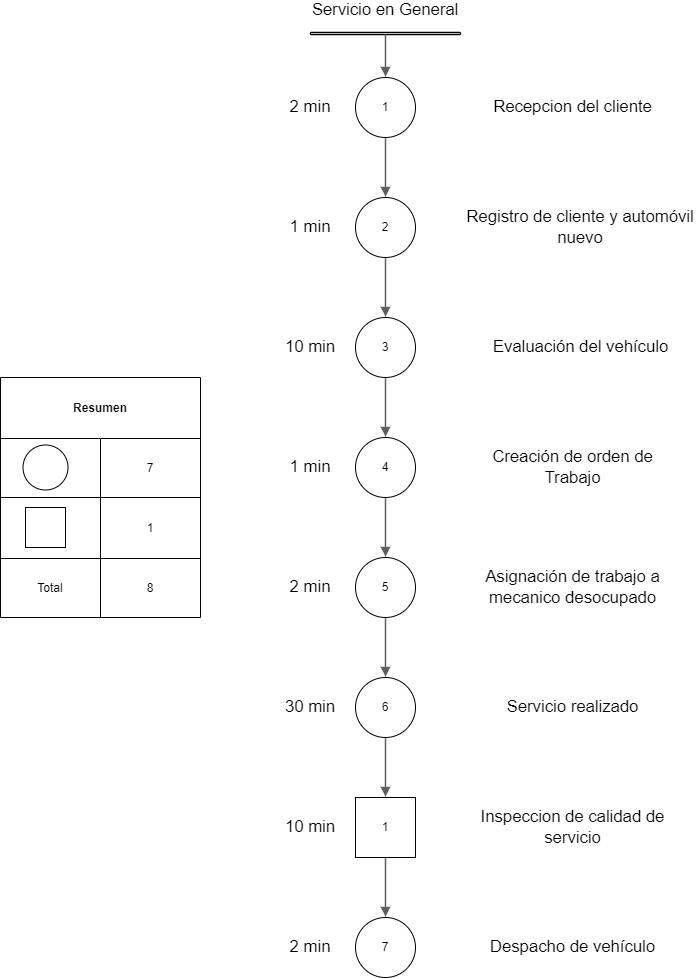

The diagram above was exported from draw.io. Its source (the exported page's mxGraphModel, read from the mxfile embedded in the PNG):
<mxGraphModel dx="1959" dy="1532" grid="1" gridSize="10" guides="1" tooltips="1" connect="1" arrows="1" fold="1" page="1" pageScale="1" pageWidth="827" pageHeight="1169" math="0" shadow="0">
  <root>
    <mxCell id="0" />
    <mxCell id="1" parent="0" />
    <mxCell id="R-GGIVCVaygq3agTnJi2-2" value="" style="html=1;overflow=block;blockSpacing=1;whiteSpace=wrap;fontSize=13;spacing=0;strokeOpacity=100;fillOpacity=100;rounded=1;absoluteArcSize=1;arcSize=9;fillColor=#ffffff;strokeWidth=1.5;lucidId=NcYtQFbzmO4S;" vertex="1" parent="1">
      <mxGeometry x="1200" y="675" width="150" height="2" as="geometry" />
    </mxCell>
    <mxCell id="R-GGIVCVaygq3agTnJi2-3" value="" style="html=1;jettySize=18;whiteSpace=wrap;fontSize=13;strokeColor=#5e5e5e;strokeOpacity=100;strokeWidth=1.5;rounded=1;arcSize=12;edgeStyle=orthogonalEdgeStyle;startArrow=none;endArrow=block;endFill=1;exitX=0.5;exitY=1;exitPerimeter=0;entryX=0.5;entryY=-0.013;entryPerimeter=0;lucidId=cYYt~kiH.3~p;" edge="1" parent="1" source="R-GGIVCVaygq3agTnJi2-2">
      <mxGeometry width="100" height="100" relative="1" as="geometry">
        <Array as="points" />
        <mxPoint x="1275" y="719.22" as="targetPoint" />
      </mxGeometry>
    </mxCell>
    <mxCell id="R-GGIVCVaygq3agTnJi2-4" value="" style="html=1;jettySize=18;whiteSpace=wrap;fontSize=13;strokeColor=#5e5e5e;strokeOpacity=100;strokeWidth=1.5;rounded=1;arcSize=12;edgeStyle=orthogonalEdgeStyle;startArrow=none;endArrow=block;endFill=1;exitX=0.5;exitY=1.013;exitPerimeter=0;entryX=0.5;entryY=-0.013;entryPerimeter=0;lucidId=ZYYtBkBUVHbg;" edge="1" parent="1">
      <mxGeometry width="100" height="100" relative="1" as="geometry">
        <Array as="points" />
        <mxPoint x="1275" y="780.7800000000002" as="sourcePoint" />
        <mxPoint x="1275" y="839.22" as="targetPoint" />
      </mxGeometry>
    </mxCell>
    <mxCell id="R-GGIVCVaygq3agTnJi2-6" value="" style="html=1;jettySize=18;whiteSpace=wrap;fontSize=13;strokeColor=#5e5e5e;strokeOpacity=100;strokeWidth=1.5;rounded=1;arcSize=12;edgeStyle=orthogonalEdgeStyle;startArrow=none;endArrow=block;endFill=1;exitX=0.5;exitY=1.013;exitPerimeter=0;entryX=0.5;entryY=-0.013;entryPerimeter=0;lucidId=_YYt9bDcn9hC;" edge="1" parent="1">
      <mxGeometry width="100" height="100" relative="1" as="geometry">
        <Array as="points" />
        <mxPoint x="1275" y="900.7800000000002" as="sourcePoint" />
        <mxPoint x="1275" y="959.2199999999998" as="targetPoint" />
      </mxGeometry>
    </mxCell>
    <mxCell id="R-GGIVCVaygq3agTnJi2-8" value="" style="html=1;jettySize=18;whiteSpace=wrap;fontSize=13;strokeColor=#5e5e5e;strokeOpacity=100;strokeWidth=1.5;rounded=1;arcSize=12;edgeStyle=orthogonalEdgeStyle;startArrow=none;endArrow=block;endFill=1;exitX=0.5;exitY=1.013;exitPerimeter=0;entryX=0.5;entryY=-0.013;entryPerimeter=0;lucidId=~YYtPG9GcTsC;" edge="1" parent="1">
      <mxGeometry width="100" height="100" relative="1" as="geometry">
        <Array as="points" />
        <mxPoint x="1275" y="1020.7800000000002" as="sourcePoint" />
        <mxPoint x="1275" y="1079.2199999999998" as="targetPoint" />
      </mxGeometry>
    </mxCell>
    <mxCell id="R-GGIVCVaygq3agTnJi2-10" value="" style="html=1;jettySize=18;whiteSpace=wrap;fontSize=13;strokeColor=#5e5e5e;strokeOpacity=100;strokeWidth=1.5;rounded=1;arcSize=12;edgeStyle=orthogonalEdgeStyle;startArrow=none;endArrow=block;endFill=1;exitX=0.5;exitY=1.013;exitPerimeter=0;entryX=0.5;entryY=-0.013;entryPerimeter=0;lucidId=aZYt-~UVti9L;" edge="1" parent="1">
      <mxGeometry width="100" height="100" relative="1" as="geometry">
        <Array as="points" />
        <mxPoint x="1275" y="1140.7800000000002" as="sourcePoint" />
        <mxPoint x="1275" y="1199.2199999999998" as="targetPoint" />
      </mxGeometry>
    </mxCell>
    <mxCell id="R-GGIVCVaygq3agTnJi2-12" value="" style="html=1;jettySize=18;whiteSpace=wrap;fontSize=13;strokeColor=#5e5e5e;strokeOpacity=100;strokeWidth=1.5;rounded=1;arcSize=12;edgeStyle=orthogonalEdgeStyle;startArrow=none;endArrow=block;endFill=1;exitX=0.5;exitY=1.013;exitPerimeter=0;entryX=0.5;entryY=-0.013;entryPerimeter=0;lucidId=bZYtp9~Aisy0;" edge="1" parent="1">
      <mxGeometry width="100" height="100" relative="1" as="geometry">
        <Array as="points" />
        <mxPoint x="1275" y="1260.7800000000002" as="sourcePoint" />
        <mxPoint x="1275" y="1319.2199999999998" as="targetPoint" />
      </mxGeometry>
    </mxCell>
    <mxCell id="R-GGIVCVaygq3agTnJi2-14" value="" style="html=1;jettySize=18;whiteSpace=wrap;fontSize=13;strokeColor=#5e5e5e;strokeOpacity=100;strokeWidth=1.5;rounded=1;arcSize=12;edgeStyle=orthogonalEdgeStyle;startArrow=none;endArrow=block;endFill=1;exitX=0.5;exitY=1.013;exitPerimeter=0;entryX=0.5;entryY=-0.013;entryPerimeter=0;lucidId=dZYtsXSk6S86;" edge="1" parent="1">
      <mxGeometry width="100" height="100" relative="1" as="geometry">
        <Array as="points" />
        <mxPoint x="1275" y="1380.7800000000002" as="sourcePoint" />
        <mxPoint x="1275" y="1439.2199999999998" as="targetPoint" />
      </mxGeometry>
    </mxCell>
    <mxCell id="R-GGIVCVaygq3agTnJi2-15" value="Recepcion del cliente" style="html=1;overflow=block;blockSpacing=1;whiteSpace=wrap;fontSize=16.7;align=center;spacing=3.8;strokeOpacity=0;fillOpacity=0;rounded=1;absoluteArcSize=1;arcSize=9;fillColor=#ffffff;strokeWidth=NaN;lucidId=RgZtbAqnzT1-;" vertex="1" parent="1">
      <mxGeometry x="1350" y="720" width="225" height="60" as="geometry" />
    </mxCell>
    <mxCell id="R-GGIVCVaygq3agTnJi2-16" value="Registro de cliente y automóvil nuevo" style="html=1;overflow=block;blockSpacing=1;whiteSpace=wrap;fontSize=16.7;align=center;spacing=3.8;strokeOpacity=0;fillOpacity=0;rounded=1;absoluteArcSize=1;arcSize=9;fillColor=#ffffff;strokeWidth=NaN;lucidId=siZtlr5YZjiU;" vertex="1" parent="1">
      <mxGeometry x="1350" y="840" width="240" height="60" as="geometry" />
    </mxCell>
    <mxCell id="R-GGIVCVaygq3agTnJi2-17" value="&lt;div style=&quot;display: flex; justify-content: center; text-align: center; align-items: baseline; font-size: 0; line-height: 1.25;margin-top: -2px;&quot;&gt;&lt;span&gt;&lt;span style=&quot;font-size:16.7px;&quot;&gt;Evaluación del vehículo &#10;&lt;/span&gt;&lt;/span&gt;&lt;/div&gt;&lt;div style=&quot;display: flex; justify-content: center; text-align: center; align-items: baseline; font-size: 0; line-height: 1.25;margin-top: -2px;&quot;&gt;&lt;span&gt;&lt;/span&gt;&lt;/div&gt;" style="html=1;overflow=block;blockSpacing=1;whiteSpace=wrap;fontSize=13;spacing=3.8;strokeOpacity=0;fillOpacity=0;rounded=1;absoluteArcSize=1;arcSize=9;fillColor=#ffffff;strokeWidth=NaN;lucidId=ajZtPsGslk_6;" vertex="1" parent="1">
      <mxGeometry x="1357.5" y="960" width="225" height="60" as="geometry" />
    </mxCell>
    <mxCell id="R-GGIVCVaygq3agTnJi2-18" value="Creación de orden de Trabajo" style="html=1;overflow=block;blockSpacing=1;whiteSpace=wrap;fontSize=16.7;align=center;spacing=3.8;strokeOpacity=0;fillOpacity=0;rounded=1;absoluteArcSize=1;arcSize=9;fillColor=#ffffff;strokeWidth=NaN;lucidId=fjZteeBelCxM;" vertex="1" parent="1">
      <mxGeometry x="1350" y="1080" width="225" height="60" as="geometry" />
    </mxCell>
    <mxCell id="R-GGIVCVaygq3agTnJi2-19" value="Asignación de trabajo a mecanico desocupado" style="html=1;overflow=block;blockSpacing=1;whiteSpace=wrap;fontSize=16.7;align=center;spacing=3.8;strokeOpacity=0;fillOpacity=0;rounded=1;absoluteArcSize=1;arcSize=9;fillColor=#ffffff;strokeWidth=NaN;lucidId=hjZtOar7y1rX;" vertex="1" parent="1">
      <mxGeometry x="1350" y="1200" width="225" height="60" as="geometry" />
    </mxCell>
    <mxCell id="R-GGIVCVaygq3agTnJi2-20" value="Servicio realizado " style="html=1;overflow=block;blockSpacing=1;whiteSpace=wrap;fontSize=16.7;align=center;spacing=3.8;strokeOpacity=0;fillOpacity=0;rounded=1;absoluteArcSize=1;arcSize=9;fillColor=#ffffff;strokeWidth=NaN;lucidId=ijZtLL1-e8tc;" vertex="1" parent="1">
      <mxGeometry x="1350" y="1320" width="225" height="60" as="geometry" />
    </mxCell>
    <mxCell id="R-GGIVCVaygq3agTnJi2-21" value="Despacho de vehículo" style="html=1;overflow=block;blockSpacing=1;whiteSpace=wrap;fontSize=16.7;align=center;spacing=3.8;strokeOpacity=0;fillOpacity=0;rounded=1;absoluteArcSize=1;arcSize=9;fillColor=#ffffff;strokeWidth=NaN;lucidId=jjZtssZknWWR;" vertex="1" parent="1">
      <mxGeometry x="1350" y="1560" width="225" height="60" as="geometry" />
    </mxCell>
    <mxCell id="R-GGIVCVaygq3agTnJi2-22" value="Inspeccion de calidad de servicio" style="html=1;overflow=block;blockSpacing=1;whiteSpace=wrap;fontSize=16.7;align=center;spacing=3.8;strokeOpacity=0;fillOpacity=0;rounded=1;absoluteArcSize=1;arcSize=9;fillColor=#ffffff;strokeWidth=NaN;lucidId=kjZtNr95hRD_;" vertex="1" parent="1">
      <mxGeometry x="1350" y="1440" width="225" height="60" as="geometry" />
    </mxCell>
    <mxCell id="R-GGIVCVaygq3agTnJi2-23" value="" style="html=1;jettySize=18;whiteSpace=wrap;fontSize=13;strokeColor=#5e5e5e;strokeOpacity=100;strokeWidth=1.5;rounded=1;arcSize=12;edgeStyle=orthogonalEdgeStyle;startArrow=none;endArrow=block;endFill=1;exitX=0.5;exitY=1.013;exitPerimeter=0;entryX=0.5;entryY=-0.013;entryPerimeter=0;lucidId=UmZtbeQD7I0Y;" edge="1" parent="1">
      <mxGeometry width="100" height="100" relative="1" as="geometry">
        <Array as="points" />
        <mxPoint x="1275" y="1500.7800000000002" as="sourcePoint" />
        <mxPoint x="1275" y="1559.2200000000003" as="targetPoint" />
      </mxGeometry>
    </mxCell>
    <mxCell id="R-GGIVCVaygq3agTnJi2-25" value="2 min" style="html=1;overflow=block;blockSpacing=1;whiteSpace=wrap;fontSize=16.7;align=center;spacing=3.8;strokeOpacity=0;fillOpacity=0;rounded=1;absoluteArcSize=1;arcSize=9;fillColor=#ffffff;strokeWidth=NaN;lucidId=9sZtWpqDxDg6;" vertex="1" parent="1">
      <mxGeometry x="1170" y="720" width="60" height="60" as="geometry" />
    </mxCell>
    <mxCell id="R-GGIVCVaygq3agTnJi2-26" value="1 min" style="html=1;overflow=block;blockSpacing=1;whiteSpace=wrap;fontSize=16.7;align=center;spacing=3.8;strokeOpacity=0;fillOpacity=0;rounded=1;absoluteArcSize=1;arcSize=9;fillColor=#ffffff;strokeWidth=NaN;lucidId=utZtJlKguHlI;" vertex="1" parent="1">
      <mxGeometry x="1170" y="840" width="60" height="60" as="geometry" />
    </mxCell>
    <mxCell id="R-GGIVCVaygq3agTnJi2-27" value="10 min" style="html=1;overflow=block;blockSpacing=1;whiteSpace=wrap;fontSize=16.7;align=center;spacing=3.8;strokeOpacity=0;fillOpacity=0;rounded=1;absoluteArcSize=1;arcSize=9;fillColor=#ffffff;strokeWidth=NaN;lucidId=ztZt8RkyMfrh;" vertex="1" parent="1">
      <mxGeometry x="1170" y="960" width="60" height="60" as="geometry" />
    </mxCell>
    <mxCell id="R-GGIVCVaygq3agTnJi2-28" value="1 min" style="html=1;overflow=block;blockSpacing=1;whiteSpace=wrap;fontSize=16.7;align=center;spacing=3.8;strokeOpacity=0;fillOpacity=0;rounded=1;absoluteArcSize=1;arcSize=9;fillColor=#ffffff;strokeWidth=NaN;lucidId=ztZt2PbNZvEs;" vertex="1" parent="1">
      <mxGeometry x="1170" y="1080" width="60" height="60" as="geometry" />
    </mxCell>
    <mxCell id="R-GGIVCVaygq3agTnJi2-29" value="2 min" style="html=1;overflow=block;blockSpacing=1;whiteSpace=wrap;fontSize=16.7;align=center;spacing=3.8;strokeOpacity=0;fillOpacity=0;rounded=1;absoluteArcSize=1;arcSize=9;fillColor=#ffffff;strokeWidth=NaN;lucidId=ztZtpPQhVBUz;" vertex="1" parent="1">
      <mxGeometry x="1170" y="1200" width="60" height="60" as="geometry" />
    </mxCell>
    <mxCell id="R-GGIVCVaygq3agTnJi2-30" value="30 min" style="html=1;overflow=block;blockSpacing=1;whiteSpace=wrap;fontSize=16.7;align=center;spacing=3.8;strokeOpacity=0;fillOpacity=0;rounded=1;absoluteArcSize=1;arcSize=9;fillColor=#ffffff;strokeWidth=NaN;lucidId=KtZt7D5ebQDe;" vertex="1" parent="1">
      <mxGeometry x="1170" y="1320" width="60" height="60" as="geometry" />
    </mxCell>
    <mxCell id="R-GGIVCVaygq3agTnJi2-31" value="10 min" style="html=1;overflow=block;blockSpacing=1;whiteSpace=wrap;fontSize=16.7;align=center;spacing=3.8;strokeOpacity=0;fillOpacity=0;rounded=1;absoluteArcSize=1;arcSize=9;fillColor=#ffffff;strokeWidth=NaN;lucidId=OtZtUL1eF_zA;" vertex="1" parent="1">
      <mxGeometry x="1170" y="1440" width="60" height="60" as="geometry" />
    </mxCell>
    <mxCell id="R-GGIVCVaygq3agTnJi2-32" value="2 min" style="html=1;overflow=block;blockSpacing=1;whiteSpace=wrap;fontSize=16.7;align=center;spacing=3.8;strokeOpacity=0;fillOpacity=0;rounded=1;absoluteArcSize=1;arcSize=9;fillColor=#ffffff;strokeWidth=NaN;lucidId=PtZtv9WHbpvm;" vertex="1" parent="1">
      <mxGeometry x="1170" y="1560" width="60" height="60" as="geometry" />
    </mxCell>
    <mxCell id="R-GGIVCVaygq3agTnJi2-46" value="Servicio en General" style="html=1;overflow=block;blockSpacing=1;whiteSpace=wrap;fontSize=16.7;align=center;spacing=3.8;strokeOpacity=0;fillOpacity=0;rounded=1;absoluteArcSize=1;arcSize=9;fillColor=#ffffff;strokeWidth=NaN;lucidId=XR0tAgb~909O;" vertex="1" parent="1">
      <mxGeometry x="1185" y="630" width="180" height="45" as="geometry" />
    </mxCell>
    <mxCell id="R-GGIVCVaygq3agTnJi2-47" value="5" style="ellipse;whiteSpace=wrap;html=1;aspect=fixed;" vertex="1" parent="1">
      <mxGeometry x="1245" y="1200" width="60" height="60" as="geometry" />
    </mxCell>
    <mxCell id="R-GGIVCVaygq3agTnJi2-48" value="6" style="ellipse;whiteSpace=wrap;html=1;aspect=fixed;" vertex="1" parent="1">
      <mxGeometry x="1245" y="1320" width="60" height="60" as="geometry" />
    </mxCell>
    <mxCell id="R-GGIVCVaygq3agTnJi2-50" value="7" style="ellipse;whiteSpace=wrap;html=1;aspect=fixed;" vertex="1" parent="1">
      <mxGeometry x="1245" y="1560" width="60" height="60" as="geometry" />
    </mxCell>
    <mxCell id="R-GGIVCVaygq3agTnJi2-51" value="4" style="ellipse;whiteSpace=wrap;html=1;aspect=fixed;" vertex="1" parent="1">
      <mxGeometry x="1245" y="1080" width="60" height="60" as="geometry" />
    </mxCell>
    <mxCell id="R-GGIVCVaygq3agTnJi2-52" value="3" style="ellipse;whiteSpace=wrap;html=1;aspect=fixed;" vertex="1" parent="1">
      <mxGeometry x="1245" y="960" width="60" height="60" as="geometry" />
    </mxCell>
    <mxCell id="R-GGIVCVaygq3agTnJi2-53" value="2" style="ellipse;whiteSpace=wrap;html=1;aspect=fixed;" vertex="1" parent="1">
      <mxGeometry x="1245" y="840" width="60" height="60" as="geometry" />
    </mxCell>
    <mxCell id="R-GGIVCVaygq3agTnJi2-54" value="1" style="ellipse;whiteSpace=wrap;html=1;aspect=fixed;" vertex="1" parent="1">
      <mxGeometry x="1245" y="720" width="60" height="60" as="geometry" />
    </mxCell>
    <mxCell id="R-GGIVCVaygq3agTnJi2-56" value="1" style="whiteSpace=wrap;html=1;aspect=fixed;" vertex="1" parent="1">
      <mxGeometry x="1245" y="1440" width="60" height="60" as="geometry" />
    </mxCell>
    <mxCell id="R-GGIVCVaygq3agTnJi2-84" value="" style="group" vertex="1" connectable="0" parent="1">
      <mxGeometry x="890" y="1020" width="200" height="240" as="geometry" />
    </mxCell>
    <mxCell id="R-GGIVCVaygq3agTnJi2-69" value="" style="shape=table;startSize=0;container=1;collapsible=0;childLayout=tableLayout;" vertex="1" parent="R-GGIVCVaygq3agTnJi2-84">
      <mxGeometry width="200" height="240" as="geometry" />
    </mxCell>
    <mxCell id="R-GGIVCVaygq3agTnJi2-70" value="" style="shape=tableRow;horizontal=0;startSize=0;swimlaneHead=0;swimlaneBody=0;strokeColor=inherit;top=0;left=0;bottom=0;right=0;collapsible=0;dropTarget=0;fillColor=none;points=[[0,0.5],[1,0.5]];portConstraint=eastwest;" vertex="1" parent="R-GGIVCVaygq3agTnJi2-69">
      <mxGeometry width="200" height="61" as="geometry" />
    </mxCell>
    <mxCell id="R-GGIVCVaygq3agTnJi2-71" value="Resumen" style="shape=partialRectangle;html=1;whiteSpace=wrap;connectable=0;strokeColor=inherit;overflow=hidden;fillColor=none;top=0;left=0;bottom=0;right=0;pointerEvents=1;rowspan=1;colspan=2;fontStyle=1" vertex="1" parent="R-GGIVCVaygq3agTnJi2-70">
      <mxGeometry width="200" height="61" as="geometry">
        <mxRectangle width="100" height="61" as="alternateBounds" />
      </mxGeometry>
    </mxCell>
    <mxCell id="R-GGIVCVaygq3agTnJi2-73" value="" style="shape=tableRow;horizontal=0;startSize=0;swimlaneHead=0;swimlaneBody=0;strokeColor=inherit;top=0;left=0;bottom=0;right=0;collapsible=0;dropTarget=0;fillColor=none;points=[[0,0.5],[1,0.5]];portConstraint=eastwest;" vertex="1" parent="R-GGIVCVaygq3agTnJi2-69">
      <mxGeometry y="61" width="200" height="59" as="geometry" />
    </mxCell>
    <mxCell id="R-GGIVCVaygq3agTnJi2-74" value="" style="shape=partialRectangle;html=1;whiteSpace=wrap;connectable=0;strokeColor=inherit;overflow=hidden;fillColor=none;top=0;left=0;bottom=0;right=0;pointerEvents=1;" vertex="1" parent="R-GGIVCVaygq3agTnJi2-73">
      <mxGeometry width="100" height="59" as="geometry">
        <mxRectangle width="100" height="59" as="alternateBounds" />
      </mxGeometry>
    </mxCell>
    <mxCell id="R-GGIVCVaygq3agTnJi2-75" value="7" style="shape=partialRectangle;html=1;whiteSpace=wrap;connectable=0;strokeColor=inherit;overflow=hidden;fillColor=none;top=0;left=0;bottom=0;right=0;pointerEvents=1;" vertex="1" parent="R-GGIVCVaygq3agTnJi2-73">
      <mxGeometry x="100" width="100" height="59" as="geometry">
        <mxRectangle width="100" height="59" as="alternateBounds" />
      </mxGeometry>
    </mxCell>
    <mxCell id="R-GGIVCVaygq3agTnJi2-76" value="" style="shape=tableRow;horizontal=0;startSize=0;swimlaneHead=0;swimlaneBody=0;strokeColor=inherit;top=0;left=0;bottom=0;right=0;collapsible=0;dropTarget=0;fillColor=none;points=[[0,0.5],[1,0.5]];portConstraint=eastwest;" vertex="1" parent="R-GGIVCVaygq3agTnJi2-69">
      <mxGeometry y="120" width="200" height="61" as="geometry" />
    </mxCell>
    <mxCell id="R-GGIVCVaygq3agTnJi2-77" value="" style="shape=partialRectangle;html=1;whiteSpace=wrap;connectable=0;strokeColor=inherit;overflow=hidden;fillColor=none;top=0;left=0;bottom=0;right=0;pointerEvents=1;" vertex="1" parent="R-GGIVCVaygq3agTnJi2-76">
      <mxGeometry width="100" height="61" as="geometry">
        <mxRectangle width="100" height="61" as="alternateBounds" />
      </mxGeometry>
    </mxCell>
    <mxCell id="R-GGIVCVaygq3agTnJi2-78" value="1" style="shape=partialRectangle;html=1;whiteSpace=wrap;connectable=0;strokeColor=inherit;overflow=hidden;fillColor=none;top=0;left=0;bottom=0;right=0;pointerEvents=1;" vertex="1" parent="R-GGIVCVaygq3agTnJi2-76">
      <mxGeometry x="100" width="100" height="61" as="geometry">
        <mxRectangle width="100" height="61" as="alternateBounds" />
      </mxGeometry>
    </mxCell>
    <mxCell id="R-GGIVCVaygq3agTnJi2-79" value="" style="shape=tableRow;horizontal=0;startSize=0;swimlaneHead=0;swimlaneBody=0;strokeColor=inherit;top=0;left=0;bottom=0;right=0;collapsible=0;dropTarget=0;fillColor=none;points=[[0,0.5],[1,0.5]];portConstraint=eastwest;" vertex="1" parent="R-GGIVCVaygq3agTnJi2-69">
      <mxGeometry y="181" width="200" height="59" as="geometry" />
    </mxCell>
    <mxCell id="R-GGIVCVaygq3agTnJi2-80" value="Total" style="shape=partialRectangle;html=1;whiteSpace=wrap;connectable=0;strokeColor=inherit;overflow=hidden;fillColor=none;top=0;left=0;bottom=0;right=0;pointerEvents=1;" vertex="1" parent="R-GGIVCVaygq3agTnJi2-79">
      <mxGeometry width="100" height="59" as="geometry">
        <mxRectangle width="100" height="59" as="alternateBounds" />
      </mxGeometry>
    </mxCell>
    <mxCell id="R-GGIVCVaygq3agTnJi2-81" value="8" style="shape=partialRectangle;html=1;whiteSpace=wrap;connectable=0;strokeColor=inherit;overflow=hidden;fillColor=none;top=0;left=0;bottom=0;right=0;pointerEvents=1;" vertex="1" parent="R-GGIVCVaygq3agTnJi2-79">
      <mxGeometry x="100" width="100" height="59" as="geometry">
        <mxRectangle width="100" height="59" as="alternateBounds" />
      </mxGeometry>
    </mxCell>
    <mxCell id="R-GGIVCVaygq3agTnJi2-82" value="" style="ellipse;whiteSpace=wrap;html=1;aspect=fixed;" vertex="1" parent="R-GGIVCVaygq3agTnJi2-84">
      <mxGeometry x="22.5" y="67.5" width="45" height="45" as="geometry" />
    </mxCell>
    <mxCell id="R-GGIVCVaygq3agTnJi2-83" value="" style="whiteSpace=wrap;html=1;aspect=fixed;" vertex="1" parent="R-GGIVCVaygq3agTnJi2-84">
      <mxGeometry x="25" y="130" width="40" height="40" as="geometry" />
    </mxCell>
  </root>
</mxGraphModel>